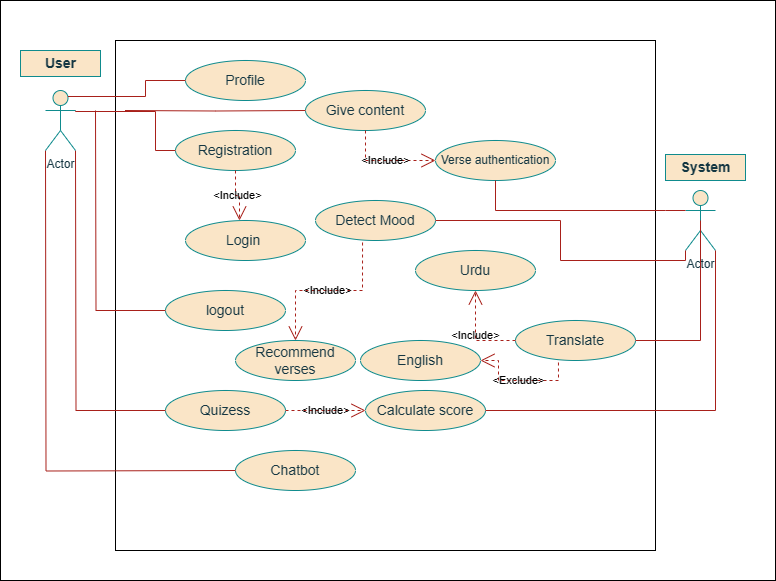

The diagram above was exported from draw.io. Its source (the exported page's mxGraphModel, read from the mxfile embedded in the PNG):
<mxGraphModel dx="872" dy="1547" grid="1" gridSize="10" guides="1" tooltips="1" connect="1" arrows="1" fold="1" page="1" pageScale="1" pageWidth="850" pageHeight="1100" math="0" shadow="0">
  <root>
    <mxCell id="0" />
    <mxCell id="1" parent="0" />
    <mxCell id="P83ShDM2fvsbF3HfMvjd-6" value="" style="rounded=0;whiteSpace=wrap;html=1;" vertex="1" parent="1">
      <mxGeometry x="5" y="-30" width="775" height="580" as="geometry" />
    </mxCell>
    <mxCell id="P83ShDM2fvsbF3HfMvjd-5" value="" style="rounded=0;whiteSpace=wrap;html=1;" vertex="1" parent="1">
      <mxGeometry x="120" y="10" width="540" height="510" as="geometry" />
    </mxCell>
    <mxCell id="4AKdBDDzdMeBNuFb8A5P-5" value="&lt;font style=&quot;font-size: 14px;&quot;&gt;Login&amp;nbsp;&lt;/font&gt;" style="ellipse;whiteSpace=wrap;html=1;strokeWidth=1;fillColor=#FAE5C7;strokeColor=#0F8B8D;labelBackgroundColor=none;fontColor=#143642;" parent="1" vertex="1">
      <mxGeometry x="190" y="190" width="120" height="40" as="geometry" />
    </mxCell>
    <mxCell id="4AKdBDDzdMeBNuFb8A5P-6" value="&lt;font style=&quot;font-size: 14px;&quot;&gt;Registration&lt;/font&gt;" style="ellipse;whiteSpace=wrap;html=1;strokeWidth=1;fillColor=#FAE5C7;strokeColor=#0F8B8D;labelBackgroundColor=none;fontColor=#143642;" parent="1" vertex="1">
      <mxGeometry x="180" y="100" width="120" height="40" as="geometry" />
    </mxCell>
    <mxCell id="4AKdBDDzdMeBNuFb8A5P-7" value="Verse authentication" style="ellipse;whiteSpace=wrap;html=1;strokeWidth=1;fillColor=#FAE5C7;strokeColor=#0F8B8D;labelBackgroundColor=none;fontColor=#143642;" parent="1" vertex="1">
      <mxGeometry x="440" y="110" width="120" height="40" as="geometry" />
    </mxCell>
    <mxCell id="4AKdBDDzdMeBNuFb8A5P-8" value="&lt;font style=&quot;font-size: 14px;&quot;&gt;logout&lt;/font&gt;" style="ellipse;whiteSpace=wrap;html=1;strokeWidth=1;fillColor=#FAE5C7;strokeColor=#0F8B8D;labelBackgroundColor=none;fontColor=#143642;" parent="1" vertex="1">
      <mxGeometry x="170" y="260" width="120" height="40" as="geometry" />
    </mxCell>
    <mxCell id="4AKdBDDzdMeBNuFb8A5P-9" value="&lt;font style=&quot;font-size: 14px;&quot;&gt;Chatbot&lt;/font&gt;" style="ellipse;whiteSpace=wrap;html=1;strokeWidth=1;fillColor=#FAE5C7;strokeColor=#0F8B8D;labelBackgroundColor=none;fontColor=#143642;" parent="1" vertex="1">
      <mxGeometry x="240" y="420" width="120" height="40" as="geometry" />
    </mxCell>
    <mxCell id="4AKdBDDzdMeBNuFb8A5P-10" value="&lt;font style=&quot;font-size: 14px;&quot;&gt;Recommend verses&lt;/font&gt;" style="ellipse;whiteSpace=wrap;html=1;strokeWidth=1;fillColor=#FAE5C7;strokeColor=#0F8B8D;labelBackgroundColor=none;fontColor=#143642;" parent="1" vertex="1">
      <mxGeometry x="240" y="310" width="120" height="40" as="geometry" />
    </mxCell>
    <mxCell id="4AKdBDDzdMeBNuFb8A5P-11" value="&lt;span style=&quot;font-size: 14px;&quot;&gt;Give content&lt;/span&gt;" style="ellipse;whiteSpace=wrap;html=1;strokeWidth=1;fillColor=#FAE5C7;strokeColor=#0F8B8D;labelBackgroundColor=none;fontColor=#143642;" parent="1" vertex="1">
      <mxGeometry x="310" y="60" width="120" height="40" as="geometry" />
    </mxCell>
    <mxCell id="4AKdBDDzdMeBNuFb8A5P-12" value="&lt;font style=&quot;font-size: 14px;&quot;&gt;Translate&lt;/font&gt;" style="ellipse;whiteSpace=wrap;html=1;strokeWidth=1;fillColor=#FAE5C7;strokeColor=#0F8B8D;labelBackgroundColor=none;fontColor=#143642;" parent="1" vertex="1">
      <mxGeometry x="520" y="290" width="120" height="40" as="geometry" />
    </mxCell>
    <mxCell id="4AKdBDDzdMeBNuFb8A5P-13" value="&lt;font style=&quot;font-size: 14px;&quot;&gt;Calculate score&lt;/font&gt;" style="ellipse;whiteSpace=wrap;html=1;strokeWidth=1;fillColor=#FAE5C7;strokeColor=#0F8B8D;labelBackgroundColor=none;fontColor=#143642;" parent="1" vertex="1">
      <mxGeometry x="370" y="360" width="120" height="40" as="geometry" />
    </mxCell>
    <mxCell id="4AKdBDDzdMeBNuFb8A5P-14" value="&lt;font style=&quot;font-size: 14px;&quot;&gt;Quizess&lt;/font&gt;" style="ellipse;whiteSpace=wrap;html=1;strokeWidth=1;fillColor=#FAE5C7;strokeColor=#0F8B8D;labelBackgroundColor=none;fontColor=#143642;" parent="1" vertex="1">
      <mxGeometry x="170" y="360" width="120" height="40" as="geometry" />
    </mxCell>
    <mxCell id="4AKdBDDzdMeBNuFb8A5P-15" value="&lt;font style=&quot;font-size: 14px;&quot;&gt;Detect Mood&lt;/font&gt;" style="ellipse;whiteSpace=wrap;html=1;strokeWidth=1;fillColor=#FAE5C7;strokeColor=#0F8B8D;labelBackgroundColor=none;fontColor=#143642;" parent="1" vertex="1">
      <mxGeometry x="320" y="170" width="120" height="40" as="geometry" />
    </mxCell>
    <mxCell id="4AKdBDDzdMeBNuFb8A5P-16" value="" style="endArrow=none;html=1;rounded=0;edgeStyle=orthogonalEdgeStyle;exitX=1;exitY=0.3333333333333333;exitDx=0;exitDy=0;exitPerimeter=0;entryX=0;entryY=0.5;entryDx=0;entryDy=0;strokeWidth=1;fillColor=#FAE5C7;strokeColor=#A8201A;labelBackgroundColor=none;fontColor=default;" parent="1" target="4AKdBDDzdMeBNuFb8A5P-6" edge="1">
      <mxGeometry width="50" height="50" relative="1" as="geometry">
        <mxPoint x="80" y="80" as="sourcePoint" />
        <mxPoint x="150" y="70" as="targetPoint" />
        <Array as="points">
          <mxPoint x="80" y="81" />
          <mxPoint x="160" y="81" />
          <mxPoint x="160" y="120" />
        </Array>
      </mxGeometry>
    </mxCell>
    <mxCell id="4AKdBDDzdMeBNuFb8A5P-19" value="&amp;lt;Include&amp;gt;" style="endArrow=open;endSize=12;dashed=1;html=1;rounded=0;edgeStyle=orthogonalEdgeStyle;entryX=0.45;entryY=0;entryDx=0;entryDy=0;entryPerimeter=0;exitX=0.5;exitY=1;exitDx=0;exitDy=0;strokeWidth=1;fillColor=#FAE5C7;strokeColor=#A8201A;labelBackgroundColor=none;fontColor=default;" parent="1" source="4AKdBDDzdMeBNuFb8A5P-6" target="4AKdBDDzdMeBNuFb8A5P-5" edge="1">
      <mxGeometry width="160" relative="1" as="geometry">
        <mxPoint x="-30" y="250" as="sourcePoint" />
        <mxPoint x="130" y="250" as="targetPoint" />
      </mxGeometry>
    </mxCell>
    <mxCell id="4AKdBDDzdMeBNuFb8A5P-24" value="" style="endArrow=none;html=1;rounded=0;edgeStyle=orthogonalEdgeStyle;entryX=0;entryY=0.5;entryDx=0;entryDy=0;strokeWidth=1;fillColor=#FAE5C7;strokeColor=#A8201A;labelBackgroundColor=none;fontColor=default;" parent="1" target="4AKdBDDzdMeBNuFb8A5P-11" edge="1">
      <mxGeometry width="50" height="50" relative="1" as="geometry">
        <mxPoint x="129.5" y="80" as="sourcePoint" />
        <mxPoint x="179.5" y="30" as="targetPoint" />
      </mxGeometry>
    </mxCell>
    <mxCell id="4AKdBDDzdMeBNuFb8A5P-25" value="&amp;lt;Include&amp;gt;" style="endArrow=open;endSize=12;dashed=1;html=1;rounded=0;edgeStyle=orthogonalEdgeStyle;entryX=0;entryY=0.5;entryDx=0;entryDy=0;exitX=0.5;exitY=1;exitDx=0;exitDy=0;strokeWidth=1;fillColor=#FAE5C7;strokeColor=#A8201A;labelBackgroundColor=none;fontColor=default;" parent="1" source="4AKdBDDzdMeBNuFb8A5P-11" target="4AKdBDDzdMeBNuFb8A5P-7" edge="1">
      <mxGeometry width="160" relative="1" as="geometry">
        <mxPoint x="500" y="50" as="sourcePoint" />
        <mxPoint x="504" y="100" as="targetPoint" />
      </mxGeometry>
    </mxCell>
    <mxCell id="4AKdBDDzdMeBNuFb8A5P-26" value="&amp;lt;Include&amp;gt;" style="endArrow=open;endSize=12;dashed=1;html=1;rounded=0;edgeStyle=orthogonalEdgeStyle;exitX=0.392;exitY=1.05;exitDx=0;exitDy=0;exitPerimeter=0;strokeWidth=1;fillColor=#FAE5C7;strokeColor=#A8201A;labelBackgroundColor=none;fontColor=default;" parent="1" source="4AKdBDDzdMeBNuFb8A5P-15" target="4AKdBDDzdMeBNuFb8A5P-10" edge="1">
      <mxGeometry x="0.0118" width="160" relative="1" as="geometry">
        <mxPoint x="380" y="110" as="sourcePoint" />
        <mxPoint x="450" y="140" as="targetPoint" />
        <mxPoint as="offset" />
      </mxGeometry>
    </mxCell>
    <mxCell id="4AKdBDDzdMeBNuFb8A5P-28" value="&amp;lt;Include&amp;gt;" style="endArrow=open;endSize=12;dashed=1;html=1;rounded=0;edgeStyle=orthogonalEdgeStyle;exitX=1;exitY=0.5;exitDx=0;exitDy=0;entryX=0;entryY=0.5;entryDx=0;entryDy=0;strokeWidth=1;fillColor=#FAE5C7;strokeColor=#A8201A;labelBackgroundColor=none;fontColor=default;" parent="1" source="4AKdBDDzdMeBNuFb8A5P-14" target="4AKdBDDzdMeBNuFb8A5P-13" edge="1">
      <mxGeometry x="0.0118" width="160" relative="1" as="geometry">
        <mxPoint x="320" y="390" as="sourcePoint" />
        <mxPoint x="263" y="418" as="targetPoint" />
        <mxPoint as="offset" />
      </mxGeometry>
    </mxCell>
    <mxCell id="4AKdBDDzdMeBNuFb8A5P-31" value="" style="endArrow=none;html=1;rounded=0;edgeStyle=orthogonalEdgeStyle;exitX=0;exitY=0.5;exitDx=0;exitDy=0;entryX=1;entryY=1;entryDx=0;entryDy=0;entryPerimeter=0;strokeWidth=1;fillColor=#FAE5C7;strokeColor=#A8201A;labelBackgroundColor=none;fontColor=default;" parent="1" source="4AKdBDDzdMeBNuFb8A5P-14" edge="1">
      <mxGeometry width="50" height="50" relative="1" as="geometry">
        <mxPoint y="330" as="sourcePoint" />
        <mxPoint x="80" y="120" as="targetPoint" />
      </mxGeometry>
    </mxCell>
    <mxCell id="4AKdBDDzdMeBNuFb8A5P-32" value="" style="endArrow=none;html=1;rounded=0;edgeStyle=orthogonalEdgeStyle;strokeWidth=1;fillColor=#FAE5C7;strokeColor=#A8201A;labelBackgroundColor=none;fontColor=default;" parent="1" edge="1">
      <mxGeometry width="50" height="50" relative="1" as="geometry">
        <mxPoint x="240" y="440" as="sourcePoint" />
        <mxPoint x="50" y="120" as="targetPoint" />
      </mxGeometry>
    </mxCell>
    <mxCell id="4AKdBDDzdMeBNuFb8A5P-33" value="Actor" style="shape=umlActor;verticalLabelPosition=bottom;verticalAlign=top;html=1;outlineConnect=0;strokeWidth=1;fillColor=#FAE5C7;strokeColor=#0F8B8D;labelBackgroundColor=none;fontColor=#143642;" parent="1" vertex="1">
      <mxGeometry x="690" y="160" width="30" height="60" as="geometry" />
    </mxCell>
    <mxCell id="4AKdBDDzdMeBNuFb8A5P-39" value="" style="endArrow=none;html=1;rounded=0;edgeStyle=orthogonalEdgeStyle;exitX=0;exitY=0.3333333333333333;exitDx=0;exitDy=0;exitPerimeter=0;strokeWidth=1;fillColor=#FAE5C7;strokeColor=#A8201A;labelBackgroundColor=none;fontColor=default;" parent="1" source="4AKdBDDzdMeBNuFb8A5P-33" target="4AKdBDDzdMeBNuFb8A5P-7" edge="1">
      <mxGeometry width="50" height="50" relative="1" as="geometry">
        <mxPoint x="600" y="170" as="sourcePoint" />
        <mxPoint x="650" y="120" as="targetPoint" />
        <Array as="points">
          <mxPoint x="670" y="180" />
          <mxPoint x="500" y="180" />
        </Array>
      </mxGeometry>
    </mxCell>
    <mxCell id="4AKdBDDzdMeBNuFb8A5P-41" value="" style="endArrow=none;html=1;rounded=0;edgeStyle=orthogonalEdgeStyle;strokeWidth=1;fillColor=#FAE5C7;strokeColor=#A8201A;entryX=0.5;entryY=0.5;entryDx=0;entryDy=0;entryPerimeter=0;labelBackgroundColor=none;fontColor=default;exitX=1;exitY=0.5;exitDx=0;exitDy=0;" parent="1" target="4AKdBDDzdMeBNuFb8A5P-33" edge="1" source="4AKdBDDzdMeBNuFb8A5P-12">
      <mxGeometry width="50" height="50" relative="1" as="geometry">
        <mxPoint x="490" y="200" as="sourcePoint" />
        <mxPoint x="690" y="201" as="targetPoint" />
      </mxGeometry>
    </mxCell>
    <mxCell id="4AKdBDDzdMeBNuFb8A5P-43" value="" style="endArrow=none;html=1;rounded=0;edgeStyle=orthogonalEdgeStyle;exitX=1;exitY=0.5;exitDx=0;exitDy=0;strokeWidth=1;fillColor=#FAE5C7;strokeColor=#A8201A;entryX=0;entryY=1;entryDx=0;entryDy=0;entryPerimeter=0;labelBackgroundColor=none;fontColor=default;" parent="1" source="4AKdBDDzdMeBNuFb8A5P-15" target="4AKdBDDzdMeBNuFb8A5P-33" edge="1">
      <mxGeometry width="50" height="50" relative="1" as="geometry">
        <mxPoint x="630" y="270" as="sourcePoint" />
        <mxPoint x="680" y="220" as="targetPoint" />
      </mxGeometry>
    </mxCell>
    <mxCell id="4AKdBDDzdMeBNuFb8A5P-44" value="" style="endArrow=none;html=1;rounded=0;edgeStyle=orthogonalEdgeStyle;exitX=1;exitY=0.5;exitDx=0;exitDy=0;strokeWidth=1;fillColor=#FAE5C7;strokeColor=#A8201A;entryX=1;entryY=1;entryDx=0;entryDy=0;entryPerimeter=0;labelBackgroundColor=none;fontColor=default;" parent="1" source="4AKdBDDzdMeBNuFb8A5P-13" target="4AKdBDDzdMeBNuFb8A5P-33" edge="1">
      <mxGeometry width="50" height="50" relative="1" as="geometry">
        <mxPoint x="660" y="270" as="sourcePoint" />
        <mxPoint x="710" y="220" as="targetPoint" />
      </mxGeometry>
    </mxCell>
    <mxCell id="4AKdBDDzdMeBNuFb8A5P-45" value="" style="endArrow=none;html=1;rounded=0;edgeStyle=orthogonalEdgeStyle;exitX=0;exitY=0.5;exitDx=0;exitDy=0;strokeWidth=1;fillColor=#FAE5C7;strokeColor=#A8201A;labelBackgroundColor=none;fontColor=default;" parent="1" source="4AKdBDDzdMeBNuFb8A5P-8" edge="1">
      <mxGeometry width="50" height="50" relative="1" as="geometry">
        <mxPoint x="100" y="270" as="sourcePoint" />
        <mxPoint x="100" y="80" as="targetPoint" />
      </mxGeometry>
    </mxCell>
    <mxCell id="4AKdBDDzdMeBNuFb8A5P-51" value="Actor" style="shape=umlActor;verticalLabelPosition=bottom;verticalAlign=top;html=1;strokeWidth=1;fillColor=#FAE5C7;strokeColor=#0F8B8D;labelBackgroundColor=none;fontColor=#143642;" parent="1" vertex="1">
      <mxGeometry x="50" y="60" width="30" height="60" as="geometry" />
    </mxCell>
    <mxCell id="4AKdBDDzdMeBNuFb8A5P-52" value="&lt;font style=&quot;font-size: 14px;&quot;&gt;User&lt;/font&gt;" style="text;align=center;fontStyle=1;verticalAlign=middle;spacingLeft=3;spacingRight=3;rotatable=0;points=[[0,0.5],[1,0.5]];portConstraint=eastwest;html=1;strokeWidth=1;fillColor=#FAE5C7;strokeColor=#0F8B8D;labelBackgroundColor=none;fontColor=#143642;" parent="1" vertex="1">
      <mxGeometry x="25" y="20" width="80" height="26" as="geometry" />
    </mxCell>
    <mxCell id="4AKdBDDzdMeBNuFb8A5P-53" value="&lt;font style=&quot;font-size: 14px;&quot;&gt;System&lt;/font&gt;" style="text;align=center;fontStyle=1;verticalAlign=middle;spacingLeft=3;spacingRight=3;rotatable=0;points=[[0,0.5],[1,0.5]];portConstraint=eastwest;html=1;strokeWidth=1;fillColor=#FAE5C7;strokeColor=#0F8B8D;labelBackgroundColor=none;fontColor=#143642;" parent="1" vertex="1">
      <mxGeometry x="670" y="124" width="80" height="26" as="geometry" />
    </mxCell>
    <mxCell id="4AKdBDDzdMeBNuFb8A5P-56" value="&lt;span style=&quot;font-size: 14px;&quot;&gt;Profile&lt;/span&gt;" style="ellipse;whiteSpace=wrap;html=1;strokeWidth=1;fillColor=#FAE5C7;strokeColor=#0F8B8D;labelBackgroundColor=none;fontColor=#143642;" parent="1" vertex="1">
      <mxGeometry x="190" y="30" width="120" height="40" as="geometry" />
    </mxCell>
    <mxCell id="4AKdBDDzdMeBNuFb8A5P-57" value="" style="endArrow=none;html=1;rounded=0;strokeColor=#A8201A;fontColor=#143642;fillColor=#FAE5C7;edgeStyle=orthogonalEdgeStyle;exitX=0.75;exitY=0.1;exitDx=0;exitDy=0;exitPerimeter=0;" parent="1" source="4AKdBDDzdMeBNuFb8A5P-51" target="4AKdBDDzdMeBNuFb8A5P-56" edge="1">
      <mxGeometry width="50" height="50" relative="1" as="geometry">
        <mxPoint x="120" y="70" as="sourcePoint" />
        <mxPoint x="170" y="20" as="targetPoint" />
        <Array as="points">
          <mxPoint x="150" y="66" />
          <mxPoint x="150" y="50" />
        </Array>
      </mxGeometry>
    </mxCell>
    <mxCell id="P83ShDM2fvsbF3HfMvjd-1" value="&lt;span style=&quot;font-size: 14px;&quot;&gt;English&lt;/span&gt;" style="ellipse;whiteSpace=wrap;html=1;strokeWidth=1;fillColor=#FAE5C7;strokeColor=#0F8B8D;labelBackgroundColor=none;fontColor=#143642;" vertex="1" parent="1">
      <mxGeometry x="365" y="310" width="120" height="40" as="geometry" />
    </mxCell>
    <mxCell id="P83ShDM2fvsbF3HfMvjd-2" value="&lt;span style=&quot;font-size: 14px;&quot;&gt;Urdu&lt;/span&gt;" style="ellipse;whiteSpace=wrap;html=1;strokeWidth=1;fillColor=#FAE5C7;strokeColor=#0F8B8D;labelBackgroundColor=none;fontColor=#143642;" vertex="1" parent="1">
      <mxGeometry x="420" y="220" width="120" height="40" as="geometry" />
    </mxCell>
    <mxCell id="P83ShDM2fvsbF3HfMvjd-3" value="&amp;lt;Include&amp;gt;" style="endArrow=open;endSize=12;dashed=1;html=1;rounded=0;edgeStyle=orthogonalEdgeStyle;entryX=0.5;entryY=1;entryDx=0;entryDy=0;exitX=0;exitY=0.5;exitDx=0;exitDy=0;strokeWidth=1;fillColor=#FAE5C7;strokeColor=#A8201A;labelBackgroundColor=none;fontColor=default;" edge="1" parent="1" source="4AKdBDDzdMeBNuFb8A5P-12" target="P83ShDM2fvsbF3HfMvjd-2">
      <mxGeometry width="160" relative="1" as="geometry">
        <mxPoint x="420" y="270" as="sourcePoint" />
        <mxPoint x="424" y="320" as="targetPoint" />
      </mxGeometry>
    </mxCell>
    <mxCell id="P83ShDM2fvsbF3HfMvjd-4" value="&amp;lt;Exclude&amp;gt;" style="endArrow=open;endSize=12;dashed=1;html=1;rounded=0;edgeStyle=orthogonalEdgeStyle;entryX=1;entryY=0.5;entryDx=0;entryDy=0;exitX=0.358;exitY=1.05;exitDx=0;exitDy=0;strokeWidth=1;fillColor=#FAE5C7;strokeColor=#A8201A;labelBackgroundColor=none;fontColor=default;exitPerimeter=0;" edge="1" parent="1" source="4AKdBDDzdMeBNuFb8A5P-12" target="P83ShDM2fvsbF3HfMvjd-1">
      <mxGeometry width="160" relative="1" as="geometry">
        <mxPoint x="530" y="350" as="sourcePoint" />
        <mxPoint x="534" y="400" as="targetPoint" />
        <Array as="points">
          <mxPoint x="563" y="350" />
          <mxPoint x="503" y="350" />
          <mxPoint x="503" y="330" />
        </Array>
      </mxGeometry>
    </mxCell>
  </root>
</mxGraphModel>